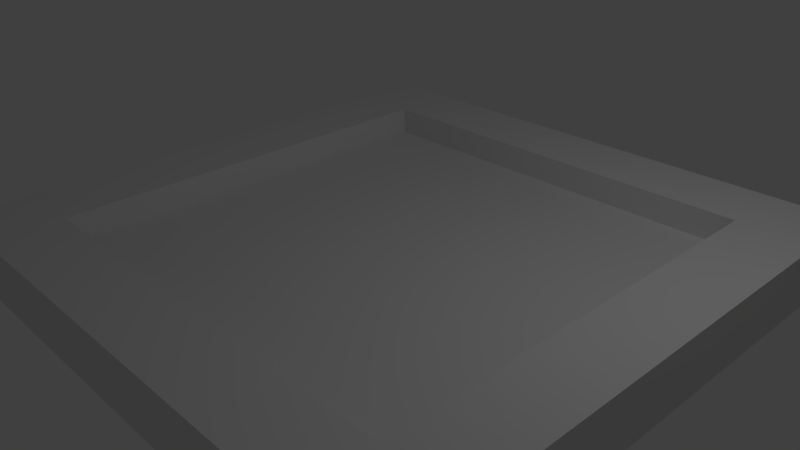 # Source: small_board.blend  (saved by Blender 2.66.1; exported with 4.5.12 LTS)
import bpy
from mathutils import Matrix  # noqa: F401  (used for matrix-valued properties, if any)

bpy.ops.wm.read_factory_settings(use_empty=True)
scene = bpy.context.scene
scene.name = 'Scene'

# ---- collections
col_collection_1 = bpy.data.collections.new('Collection 1'); scene.collection.children.link(col_collection_1)

# ---- materials (node trees are filled in below, after node groups)
mat_material = bpy.data.materials.new('Material')
mat_material.alpha_threshold = 0.0
mat_material.use_transparent_shadow = False
mat_material.roughness = 0.5
mat_material.line_color = (0.0, 0.0, 0.0, 1.0)

# ---- material node trees

# ---- world
world_world = bpy.data.worlds.new('World'); scene.world = world_world
world_world.color = (0.05088, 0.05088, 0.05088)
world_world.use_sun_shadow = False
world_world.sun_shadow_jitter_overblur = 0.0
world_world.cycles.sampling_method = 'MANUAL'
world_world.cycles.sample_map_resolution = 256

# ---- cameras
cam_camera = bpy.data.cameras.new('Camera')
cam_camera.clip_end = 100.0
cam_camera.lens = 35.0
cam_camera.sensor_width = 32.0
cam_camera.sensor_height = 18.0
cam_camera.ortho_scale = 7.314
cam_camera.dof.focus_distance = 0.0
cam_camera.dof.aperture_fstop = 128.0

# ---- lights
light_lamp = bpy.data.lights.new('Lamp', 'POINT')
light_lamp.transmission_factor = 0.0
light_lamp.cutoff_distance = 30.0
light_lamp.energy = 100.0
light_lamp.shadow_buffer_clip_start = 1.001
light_lamp.shadow_soft_size = 0.1
light_lamp.shadow_maximum_resolution = 0.006
light_lamp.use_absolute_resolution = True
light_lamp.cycles.use_multiple_importance_sampling = False

# ---- meshes
me_cube_001 = bpy.data.meshes.new('Cube.001')
me_cube_001.from_pydata([(-0.75, 0.75, 1.0), (-0.75, -0.75, 1.0), (-1.0, -0.75, 1.0), (-1.0, 0.75, 1.0), (-0.75, 0.75, 3.0), (-0.75, -0.75, 3.0), (-1.0, -0.75, 3.0), (-1.0, 0.75, 3.0), (1.0, 0.75, 1.0), (1.0, -0.75, 1.0), (0.75, -0.75, 1.0), (0.75, 0.75, 1.0), (1.0, 0.75, 3.0), (1.0, -0.75, 3.0), (0.75, -0.75, 3.0), (0.75, 0.75, 3.0), (1.0, -0.75, 1.0), (1.0, -1.0, 1.0), (-1.0, -1.0, 1.0), (-1.0, -0.75, 1.0), (1.0, -0.75, 3.0), (1.0, -1.0, 3.0), (-1.0, -1.0, 3.0), (-1.0, -0.75, 3.0), (-1.0, -1.0, -1.0), (-1.0, 1.0, -1.0), (1.0, 1.0, -1.0), (1.0, -1.0, -1.0), (-1.0, -1.0, 1.0), (-1.0, 1.0, 1.0), (1.0, 1.0, 1.0), (1.0, -1.0, 1.0), (1.0, 1.0, 1.0), (1.0, 0.75, 1.0), (-1.0, 0.75, 1.0), (-1.0, 1.0, 1.0), (1.0, 1.0, 3.0), (1.0, 0.75, 3.0), (-1.0, 0.75, 3.0), (-1.0, 1.0, 3.0)], [], [(0, 1, 2, 3), (4, 7, 6, 5), (0, 4, 5, 1), (1, 5, 6, 2), (2, 6, 7, 3), (4, 0, 3, 7), (8, 9, 10, 11), (12, 15, 14, 13), (8, 12, 13, 9), (9, 13, 14, 10), (10, 14, 15, 11), (12, 8, 11, 15), (16, 17, 18, 19), (20, 23, 22, 21), (16, 20, 21, 17), (17, 21, 22, 18), (18, 22, 23, 19), (20, 16, 19, 23), (28, 29, 25, 24), (29, 30, 26, 25), (30, 31, 27, 26), (31, 28, 24, 27), (24, 25, 26, 27), (31, 30, 29, 28), (32, 33, 34, 35), (36, 39, 38, 37), (32, 36, 37, 33), (33, 37, 38, 34), (34, 38, 39, 35), (36, 32, 35, 39)])
me_cube_001.materials.append(mat_material)
me_cube_001.use_remesh_preserve_volume = False
me_cube_001.use_remesh_preserve_attributes = False
me_cube_001.use_mirror_vertex_groups = False
me_cube_001.update()

# ---- objects
ob_cube_001 = bpy.data.objects.new('Cube.001', me_cube_001)
ob_lamp = bpy.data.objects.new('Lamp', light_lamp)
ob_camera = bpy.data.objects.new('Camera', cam_camera)

# ---- transforms, parenting, visibility, modifiers, constraints
ob_cube_001.location = (0.0, 0.0, 0.0)
ob_cube_001.scale = (4.0, 4.0, 0.2)
ob_cube_001.lineart.crease_threshold = 0.0
ob_lamp.location = (4.076, 1.005, 5.904)
ob_lamp.rotation_euler = (0.6503, 0.05522, 1.866)
ob_lamp.lock_rotations_4d = False
ob_lamp.empty_display_type = 'ARROWS'
ob_lamp.color = (0.0, 0.0, 0.0, 0.0)
ob_lamp.lineart.crease_threshold = 0.0
ob_camera.location = (7.307, -6.75, 5.467)
ob_camera.rotation_euler = (1.109, 0.01082, 0.8149)
ob_camera.lock_rotations_4d = False
ob_camera.empty_display_type = 'ARROWS'
ob_camera.color = (0.0, 0.0, 0.0, 0.0)
ob_camera.display_type = 'WIRE'
ob_camera.lineart.crease_threshold = 0.0

# ---- collection membership
col_collection_1.objects.link(ob_cube_001)
col_collection_1.objects.link(ob_lamp)
col_collection_1.objects.link(ob_camera)

# ---- scene / render settings (as saved in the file)
scene.camera = ob_camera
scene.frame_start = 1; scene.frame_end = 250; scene.frame_set(1)
scene.render.engine = 'BLENDER_EEVEE_NEXT'
scene.render.image_settings.color_mode = 'RGB'
scene.render.image_settings.compression = 90
scene.render.resolution_percentage = 50
scene.render.dither_intensity = 0.0
scene.render.bake_margin = 2
scene.cycles.use_denoising = False
scene.cycles.samples = 10
scene.cycles.sampling_pattern = 'TABULATED_SOBOL'
scene.cycles.light_sampling_threshold = 0.0
scene.cycles.use_adaptive_sampling = False
scene.cycles.use_light_tree = False
scene.cycles.blur_glossy = 0.0
scene.cycles.volume_bounces = 1
scene.cycles.pixel_filter_type = 'GAUSSIAN'
scene.cycles.sample_clamp_indirect = 0.0
scene.view_settings.view_transform = 'Standard'
bpy.context.view_layer.update()

